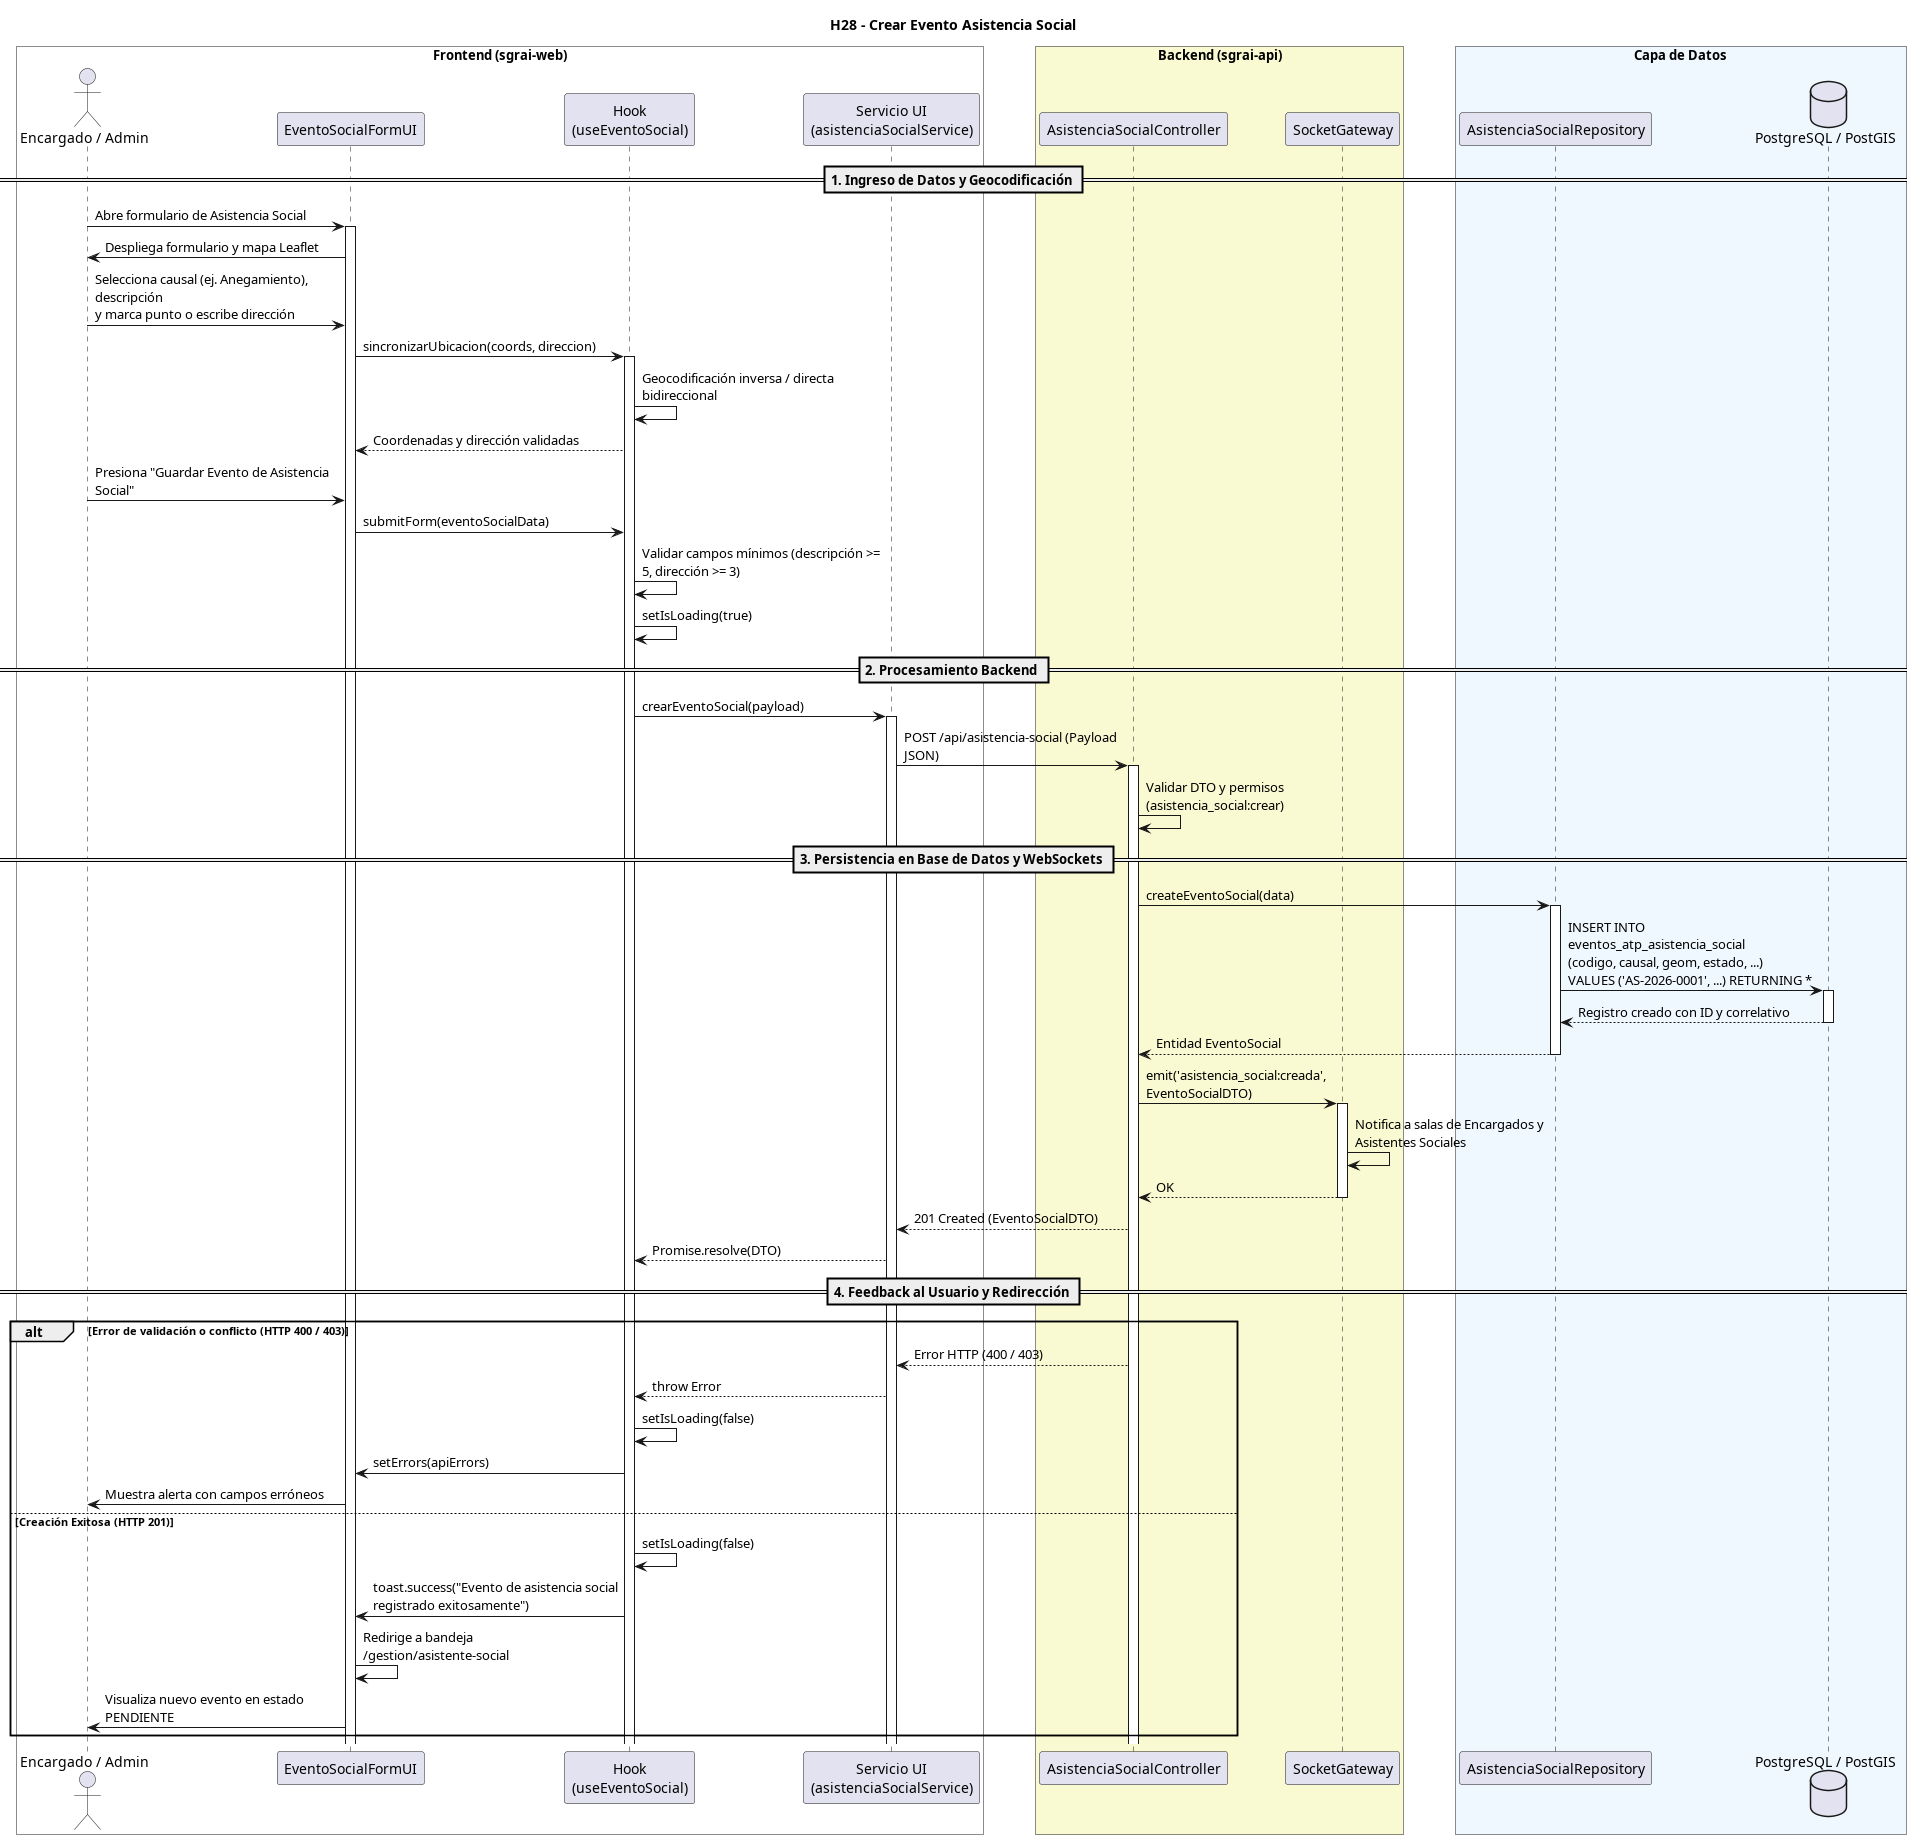

The diagram above was rendered by PlantUML. Its source (embedded in the PNG):
@startuml
title H28 - Crear Evento Asistencia Social
skinparam maxMessageSize 250

box "Frontend (sgrai-web)" #White
actor "Encargado / Admin" as user
participant "EventoSocialFormUI" as view
participant "Hook\n(useEventoSocial)" as hook
participant "Servicio UI\n(asistenciaSocialService)" as service
end box

box "Backend (sgrai-api)" #LightGoldenRodYellow
participant "AsistenciaSocialController" as controller
participant "SocketGateway" as socket
end box

box "Capa de Datos" #F0F8FF
participant "AsistenciaSocialRepository" as repository
database "PostgreSQL / PostGIS" as db
end box

== 1. Ingreso de Datos y Geocodificación ==
user -> view ++: Abre formulario de Asistencia Social
view -> user: Despliega formulario y mapa Leaflet
user -> view: Selecciona causal (ej. Anegamiento), descripción\ny marca punto o escribe dirección
view -> hook ++: sincronizarUbicacion(coords, direccion)
hook -> hook: Geocodificación inversa / directa bidireccional
hook --> view: Coordenadas y dirección validadas
user -> view: Presiona "Guardar Evento de Asistencia Social"
view -> hook: submitForm(eventoSocialData)
hook -> hook: Validar campos mínimos (descripción >= 5, dirección >= 3)
hook -> hook: setIsLoading(true)

== 2. Procesamiento Backend ==
hook -> service ++: crearEventoSocial(payload)
service -> controller ++: POST /api/asistencia-social (Payload JSON)
controller -> controller: Validar DTO y permisos (asistencia_social:crear)

== 3. Persistencia en Base de Datos y WebSockets ==
controller -> repository ++: createEventoSocial(data)
repository -> db ++: INSERT INTO eventos_atp_asistencia_social \n(codigo, causal, geom, estado, ...) \nVALUES ('AS-2026-0001', ...) RETURNING *
return Registro creado con ID y correlativo
return Entidad EventoSocial

controller -> socket ++: emit('asistencia_social:creada', EventoSocialDTO)
socket -> socket: Notifica a salas de Encargados y Asistentes Sociales
return OK

controller --> service: 201 Created (EventoSocialDTO)
service --> hook: Promise.resolve(DTO)

== 4. Feedback al Usuario y Redirección ==
alt Error de validación o conflicto (HTTP 400 / 403)
    controller --> service: Error HTTP (400 / 403)
    service --> hook: throw Error
    hook -> hook: setIsLoading(false)
    hook -> view: setErrors(apiErrors)
    view -> user: Muestra alerta con campos erróneos
else Creación Exitosa (HTTP 201)
    hook -> hook: setIsLoading(false)
    hook -> view: toast.success("Evento de asistencia social registrado exitosamente")
    view -> view: Redirige a bandeja /gestion/asistente-social
    view -> user: Visualiza nuevo evento en estado PENDIENTE
end
@enduml